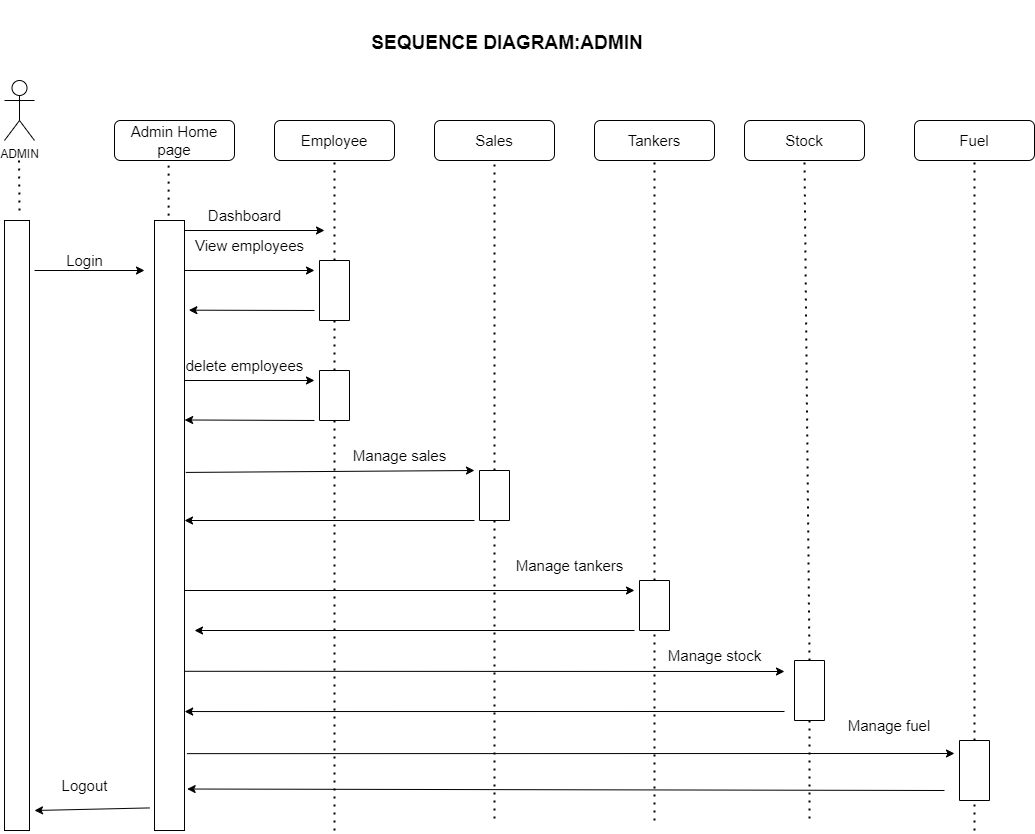

The diagram above was exported from draw.io. Its source (the exported page's mxGraphModel, read from the mxfile embedded in the PNG):
<mxGraphModel dx="1887" dy="980" grid="1" gridSize="10" guides="1" tooltips="1" connect="1" arrows="1" fold="1" page="1" pageScale="1" pageWidth="850" pageHeight="1100" math="0" shadow="0">
  <root>
    <mxCell id="0" />
    <mxCell id="1" parent="0" />
    <mxCell id="Rc33QxNqq6AnB9F8QlnY-1" value="ADMIN" style="shape=umlActor;verticalLabelPosition=bottom;verticalAlign=top;html=1;outlineConnect=0;" parent="1" vertex="1">
      <mxGeometry x="50" y="170" width="30" height="60" as="geometry" />
    </mxCell>
    <mxCell id="Rc33QxNqq6AnB9F8QlnY-2" value="" style="endArrow=none;dashed=1;html=1;dashPattern=1 3;strokeWidth=2;rounded=0;" parent="1" edge="1">
      <mxGeometry width="50" height="50" relative="1" as="geometry">
        <mxPoint x="65" y="300" as="sourcePoint" />
        <mxPoint x="64.5" y="250" as="targetPoint" />
      </mxGeometry>
    </mxCell>
    <mxCell id="Rc33QxNqq6AnB9F8QlnY-3" value="" style="endArrow=none;dashed=1;html=1;dashPattern=1 3;strokeWidth=2;rounded=0;exitX=0.47;exitY=-0.008;exitDx=0;exitDy=0;exitPerimeter=0;entryX=0.451;entryY=1;entryDx=0;entryDy=0;entryPerimeter=0;" parent="1" source="Rc33QxNqq6AnB9F8QlnY-13" target="Rc33QxNqq6AnB9F8QlnY-12" edge="1">
      <mxGeometry width="50" height="50" relative="1" as="geometry">
        <mxPoint x="220" y="300" as="sourcePoint" />
        <mxPoint x="210" y="260" as="targetPoint" />
      </mxGeometry>
    </mxCell>
    <mxCell id="Rc33QxNqq6AnB9F8QlnY-6" value="" style="html=1;points=[];perimeter=orthogonalPerimeter;" parent="1" vertex="1">
      <mxGeometry x="50" y="310" width="25" height="610" as="geometry" />
    </mxCell>
    <mxCell id="Rc33QxNqq6AnB9F8QlnY-7" value="SEQUENCE DIAGRAM:ADMIN" style="text;align=center;fontStyle=1;verticalAlign=middle;spacingLeft=3;spacingRight=3;strokeColor=none;rotatable=0;points=[[0,0.5],[1,0.5]];portConstraint=eastwest;fontSize=19;" parent="1" vertex="1">
      <mxGeometry x="306" y="90" width="494" height="80" as="geometry" />
    </mxCell>
    <mxCell id="Rc33QxNqq6AnB9F8QlnY-9" value="Tankers" style="rounded=1;whiteSpace=wrap;html=1;fontSize=15;" parent="1" vertex="1">
      <mxGeometry x="640" y="210" width="120" height="40" as="geometry" />
    </mxCell>
    <mxCell id="Rc33QxNqq6AnB9F8QlnY-10" value="Sales" style="rounded=1;whiteSpace=wrap;html=1;fontSize=15;" parent="1" vertex="1">
      <mxGeometry x="480" y="210" width="120" height="40" as="geometry" />
    </mxCell>
    <mxCell id="Rc33QxNqq6AnB9F8QlnY-11" value="Employee" style="rounded=1;whiteSpace=wrap;html=1;fontSize=15;" parent="1" vertex="1">
      <mxGeometry x="320" y="210" width="120" height="40" as="geometry" />
    </mxCell>
    <mxCell id="Rc33QxNqq6AnB9F8QlnY-12" value="Admin Home&lt;br&gt;page" style="rounded=1;whiteSpace=wrap;html=1;fontSize=15;" parent="1" vertex="1">
      <mxGeometry x="160" y="210" width="120" height="40" as="geometry" />
    </mxCell>
    <mxCell id="Rc33QxNqq6AnB9F8QlnY-13" value="" style="html=1;points=[];perimeter=orthogonalPerimeter;fontSize=15;" parent="1" vertex="1">
      <mxGeometry x="200" y="310" width="30" height="610" as="geometry" />
    </mxCell>
    <mxCell id="Rc33QxNqq6AnB9F8QlnY-15" value="" style="rounded=0;whiteSpace=wrap;html=1;fontSize=15;direction=south;" parent="1" vertex="1">
      <mxGeometry x="365" y="460" width="30" height="50" as="geometry" />
    </mxCell>
    <mxCell id="Rc33QxNqq6AnB9F8QlnY-16" value="" style="rounded=0;whiteSpace=wrap;html=1;fontSize=15;direction=south;" parent="1" vertex="1">
      <mxGeometry x="685" y="670" width="30" height="50" as="geometry" />
    </mxCell>
    <mxCell id="Rc33QxNqq6AnB9F8QlnY-17" value="" style="rounded=0;whiteSpace=wrap;html=1;fontSize=15;direction=south;" parent="1" vertex="1">
      <mxGeometry x="525" y="560" width="30" height="50" as="geometry" />
    </mxCell>
    <mxCell id="Rc33QxNqq6AnB9F8QlnY-18" value="" style="rounded=0;whiteSpace=wrap;html=1;fontSize=15;direction=south;" parent="1" vertex="1">
      <mxGeometry x="365" y="350" width="30" height="60" as="geometry" />
    </mxCell>
    <mxCell id="Rc33QxNqq6AnB9F8QlnY-21" value="" style="endArrow=none;dashed=1;html=1;dashPattern=1 3;strokeWidth=2;rounded=0;fontSize=15;exitX=0;exitY=0.5;exitDx=0;exitDy=0;" parent="1" source="Rc33QxNqq6AnB9F8QlnY-15" edge="1">
      <mxGeometry width="50" height="50" relative="1" as="geometry">
        <mxPoint x="380" y="450" as="sourcePoint" />
        <mxPoint x="380" y="410" as="targetPoint" />
      </mxGeometry>
    </mxCell>
    <mxCell id="Rc33QxNqq6AnB9F8QlnY-24" value="" style="endArrow=none;dashed=1;html=1;dashPattern=1 3;strokeWidth=2;rounded=0;fontSize=15;exitX=0;exitY=0.5;exitDx=0;exitDy=0;" parent="1" source="Rc33QxNqq6AnB9F8QlnY-16" edge="1">
      <mxGeometry width="50" height="50" relative="1" as="geometry">
        <mxPoint x="650" y="300" as="sourcePoint" />
        <mxPoint x="700" y="250" as="targetPoint" />
      </mxGeometry>
    </mxCell>
    <mxCell id="Rc33QxNqq6AnB9F8QlnY-26" value="" style="endArrow=none;dashed=1;html=1;dashPattern=1 3;strokeWidth=2;rounded=0;fontSize=15;exitX=0;exitY=0.5;exitDx=0;exitDy=0;" parent="1" source="Rc33QxNqq6AnB9F8QlnY-17" edge="1">
      <mxGeometry width="50" height="50" relative="1" as="geometry">
        <mxPoint x="490" y="300" as="sourcePoint" />
        <mxPoint x="540" y="250" as="targetPoint" />
      </mxGeometry>
    </mxCell>
    <mxCell id="Rc33QxNqq6AnB9F8QlnY-28" value="" style="endArrow=none;dashed=1;html=1;dashPattern=1 3;strokeWidth=2;rounded=0;fontSize=15;exitX=0;exitY=0.5;exitDx=0;exitDy=0;" parent="1" source="Rc33QxNqq6AnB9F8QlnY-18" edge="1">
      <mxGeometry width="50" height="50" relative="1" as="geometry">
        <mxPoint x="330" y="300" as="sourcePoint" />
        <mxPoint x="380" y="250" as="targetPoint" />
      </mxGeometry>
    </mxCell>
    <mxCell id="Rc33QxNqq6AnB9F8QlnY-36" value="" style="endArrow=classic;html=1;rounded=0;fontSize=15;" parent="1" edge="1">
      <mxGeometry width="50" height="50" relative="1" as="geometry">
        <mxPoint x="80" y="360" as="sourcePoint" />
        <mxPoint x="190" y="360" as="targetPoint" />
      </mxGeometry>
    </mxCell>
    <mxCell id="Rc33QxNqq6AnB9F8QlnY-37" value="Login" style="text;html=1;align=center;verticalAlign=middle;resizable=0;points=[];autosize=1;strokeColor=none;fillColor=none;fontSize=15;" parent="1" vertex="1">
      <mxGeometry x="100" y="335" width="60" height="30" as="geometry" />
    </mxCell>
    <mxCell id="Rc33QxNqq6AnB9F8QlnY-38" value="Logout" style="text;html=1;align=center;verticalAlign=middle;resizable=0;points=[];autosize=1;strokeColor=none;fillColor=none;fontSize=15;" parent="1" vertex="1">
      <mxGeometry x="95" y="860" width="70" height="30" as="geometry" />
    </mxCell>
    <mxCell id="Rc33QxNqq6AnB9F8QlnY-39" value="" style="endArrow=classic;html=1;rounded=0;fontSize=15;" parent="1" edge="1">
      <mxGeometry width="50" height="50" relative="1" as="geometry">
        <mxPoint x="230" y="320" as="sourcePoint" />
        <mxPoint x="370" y="320" as="targetPoint" />
      </mxGeometry>
    </mxCell>
    <mxCell id="Rc33QxNqq6AnB9F8QlnY-40" value="Dashboard" style="text;html=1;align=center;verticalAlign=middle;resizable=0;points=[];autosize=1;strokeColor=none;fillColor=none;fontSize=15;" parent="1" vertex="1">
      <mxGeometry x="240" y="290" width="100" height="30" as="geometry" />
    </mxCell>
    <mxCell id="Rc33QxNqq6AnB9F8QlnY-44" value="" style="endArrow=classic;html=1;rounded=0;fontSize=15;" parent="1" edge="1">
      <mxGeometry width="50" height="50" relative="1" as="geometry">
        <mxPoint x="230" y="360" as="sourcePoint" />
        <mxPoint x="360" y="360" as="targetPoint" />
      </mxGeometry>
    </mxCell>
    <mxCell id="Rc33QxNqq6AnB9F8QlnY-47" value="View employees" style="text;html=1;align=center;verticalAlign=middle;resizable=0;points=[];autosize=1;strokeColor=none;fillColor=none;fontSize=15;" parent="1" vertex="1">
      <mxGeometry x="230" y="320" width="130" height="30" as="geometry" />
    </mxCell>
    <mxCell id="Rc33QxNqq6AnB9F8QlnY-49" value="" style="endArrow=classic;html=1;rounded=0;fontSize=15;entryX=1.005;entryY=0.327;entryDx=0;entryDy=0;entryPerimeter=0;" parent="1" target="Rc33QxNqq6AnB9F8QlnY-13" edge="1">
      <mxGeometry width="50" height="50" relative="1" as="geometry">
        <mxPoint x="360" y="510" as="sourcePoint" />
        <mxPoint x="240" y="510" as="targetPoint" />
      </mxGeometry>
    </mxCell>
    <mxCell id="Rc33QxNqq6AnB9F8QlnY-50" value="" style="endArrow=classic;html=1;rounded=0;fontSize=15;" parent="1" edge="1">
      <mxGeometry width="50" height="50" relative="1" as="geometry">
        <mxPoint x="230" y="470" as="sourcePoint" />
        <mxPoint x="360" y="470" as="targetPoint" />
      </mxGeometry>
    </mxCell>
    <mxCell id="Rc33QxNqq6AnB9F8QlnY-51" value="" style="endArrow=classic;html=1;rounded=0;fontSize=15;exitX=1.043;exitY=0.413;exitDx=0;exitDy=0;exitPerimeter=0;" parent="1" source="Rc33QxNqq6AnB9F8QlnY-13" edge="1">
      <mxGeometry width="50" height="50" relative="1" as="geometry">
        <mxPoint x="470" y="610" as="sourcePoint" />
        <mxPoint x="520" y="560" as="targetPoint" />
      </mxGeometry>
    </mxCell>
    <mxCell id="Rc33QxNqq6AnB9F8QlnY-52" value="" style="endArrow=classic;html=1;rounded=0;fontSize=15;" parent="1" target="Rc33QxNqq6AnB9F8QlnY-13" edge="1">
      <mxGeometry width="50" height="50" relative="1" as="geometry">
        <mxPoint x="520" y="610" as="sourcePoint" />
        <mxPoint x="575" y="560" as="targetPoint" />
      </mxGeometry>
    </mxCell>
    <mxCell id="5c_BvrpIfVzTKTTvQ9yM-1" value="Stock" style="rounded=1;whiteSpace=wrap;html=1;fontSize=15;" parent="1" vertex="1">
      <mxGeometry x="790" y="210" width="120" height="40" as="geometry" />
    </mxCell>
    <mxCell id="-7SNFIm2IAEg75phZbkB-1" value="Fuel" style="rounded=1;whiteSpace=wrap;html=1;fontSize=15;" vertex="1" parent="1">
      <mxGeometry x="960" y="210" width="120" height="40" as="geometry" />
    </mxCell>
    <mxCell id="-7SNFIm2IAEg75phZbkB-3" value="&lt;font style=&quot;font-size: 15px;&quot;&gt;delete employees&lt;/font&gt;" style="text;html=1;align=center;verticalAlign=middle;resizable=0;points=[];autosize=1;strokeColor=none;fillColor=none;" vertex="1" parent="1">
      <mxGeometry x="220" y="440" width="140" height="30" as="geometry" />
    </mxCell>
    <mxCell id="-7SNFIm2IAEg75phZbkB-4" value="&lt;font style=&quot;font-size: 15px;&quot;&gt;Manage sales&lt;/font&gt;" style="text;html=1;align=center;verticalAlign=middle;resizable=0;points=[];autosize=1;strokeColor=none;fillColor=none;fontSize=14;" vertex="1" parent="1">
      <mxGeometry x="385" y="530" width="120" height="30" as="geometry" />
    </mxCell>
    <mxCell id="-7SNFIm2IAEg75phZbkB-8" value="" style="endArrow=none;dashed=1;html=1;dashPattern=1 3;strokeWidth=2;rounded=0;fontSize=15;entryX=0.5;entryY=1;entryDx=0;entryDy=0;startArrow=none;exitX=0;exitY=0.5;exitDx=0;exitDy=0;" edge="1" parent="1" source="-7SNFIm2IAEg75phZbkB-12" target="5c_BvrpIfVzTKTTvQ9yM-1">
      <mxGeometry width="50" height="50" relative="1" as="geometry">
        <mxPoint x="850" y="790" as="sourcePoint" />
        <mxPoint x="630" y="450" as="targetPoint" />
      </mxGeometry>
    </mxCell>
    <mxCell id="-7SNFIm2IAEg75phZbkB-9" value="" style="endArrow=classic;html=1;rounded=0;fontSize=15;" edge="1" parent="1" source="Rc33QxNqq6AnB9F8QlnY-13">
      <mxGeometry width="50" height="50" relative="1" as="geometry">
        <mxPoint x="230" y="710" as="sourcePoint" />
        <mxPoint x="680" y="680" as="targetPoint" />
      </mxGeometry>
    </mxCell>
    <mxCell id="-7SNFIm2IAEg75phZbkB-10" value="Manage tankers" style="text;html=1;align=center;verticalAlign=middle;resizable=0;points=[];autosize=1;strokeColor=none;fillColor=none;fontSize=15;" vertex="1" parent="1">
      <mxGeometry x="550" y="640" width="130" height="30" as="geometry" />
    </mxCell>
    <mxCell id="-7SNFIm2IAEg75phZbkB-11" value="" style="endArrow=classic;html=1;rounded=0;fontSize=15;" edge="1" parent="1">
      <mxGeometry width="50" height="50" relative="1" as="geometry">
        <mxPoint x="680" y="720" as="sourcePoint" />
        <mxPoint x="240" y="720" as="targetPoint" />
      </mxGeometry>
    </mxCell>
    <mxCell id="-7SNFIm2IAEg75phZbkB-12" value="" style="rounded=0;whiteSpace=wrap;html=1;fontSize=15;direction=south;" vertex="1" parent="1">
      <mxGeometry x="840" y="750" width="30" height="60" as="geometry" />
    </mxCell>
    <mxCell id="-7SNFIm2IAEg75phZbkB-14" value="" style="endArrow=classic;html=1;rounded=0;fontSize=15;exitX=1.005;exitY=0.739;exitDx=0;exitDy=0;exitPerimeter=0;" edge="1" parent="1" source="Rc33QxNqq6AnB9F8QlnY-13">
      <mxGeometry width="50" height="50" relative="1" as="geometry">
        <mxPoint x="230" y="810" as="sourcePoint" />
        <mxPoint x="830" y="761" as="targetPoint" />
      </mxGeometry>
    </mxCell>
    <mxCell id="-7SNFIm2IAEg75phZbkB-15" value="Manage stock" style="text;html=1;align=center;verticalAlign=middle;resizable=0;points=[];autosize=1;strokeColor=none;fillColor=none;fontSize=15;" vertex="1" parent="1">
      <mxGeometry x="700" y="730" width="120" height="30" as="geometry" />
    </mxCell>
    <mxCell id="-7SNFIm2IAEg75phZbkB-16" value="" style="endArrow=classic;html=1;rounded=0;fontSize=15;entryX=1.005;entryY=0.805;entryDx=0;entryDy=0;entryPerimeter=0;" edge="1" parent="1" target="Rc33QxNqq6AnB9F8QlnY-13">
      <mxGeometry width="50" height="50" relative="1" as="geometry">
        <mxPoint x="830" y="801" as="sourcePoint" />
        <mxPoint x="720" y="580" as="targetPoint" />
      </mxGeometry>
    </mxCell>
    <mxCell id="-7SNFIm2IAEg75phZbkB-17" value="" style="endArrow=none;dashed=1;html=1;dashPattern=1 3;strokeWidth=2;rounded=0;fontSize=15;entryX=0.5;entryY=1;entryDx=0;entryDy=0;exitX=0;exitY=0.5;exitDx=0;exitDy=0;" edge="1" parent="1" source="-7SNFIm2IAEg75phZbkB-20" target="-7SNFIm2IAEg75phZbkB-1">
      <mxGeometry width="50" height="50" relative="1" as="geometry">
        <mxPoint x="1020" y="780" as="sourcePoint" />
        <mxPoint x="720" y="580" as="targetPoint" />
      </mxGeometry>
    </mxCell>
    <mxCell id="-7SNFIm2IAEg75phZbkB-19" value="" style="endArrow=classic;html=1;rounded=0;fontSize=15;exitX=1.081;exitY=0.874;exitDx=0;exitDy=0;exitPerimeter=0;" edge="1" parent="1" source="Rc33QxNqq6AnB9F8QlnY-13">
      <mxGeometry width="50" height="50" relative="1" as="geometry">
        <mxPoint x="670" y="630" as="sourcePoint" />
        <mxPoint x="1000" y="843" as="targetPoint" />
      </mxGeometry>
    </mxCell>
    <mxCell id="-7SNFIm2IAEg75phZbkB-20" value="" style="rounded=0;whiteSpace=wrap;html=1;fontSize=15;direction=south;" vertex="1" parent="1">
      <mxGeometry x="1005" y="830" width="30" height="60" as="geometry" />
    </mxCell>
    <mxCell id="-7SNFIm2IAEg75phZbkB-22" value="" style="endArrow=classic;html=1;rounded=0;fontSize=15;entryX=1.089;entryY=0.932;entryDx=0;entryDy=0;entryPerimeter=0;" edge="1" parent="1" target="Rc33QxNqq6AnB9F8QlnY-13">
      <mxGeometry width="50" height="50" relative="1" as="geometry">
        <mxPoint x="990" y="880" as="sourcePoint" />
        <mxPoint x="720" y="580" as="targetPoint" />
      </mxGeometry>
    </mxCell>
    <mxCell id="-7SNFIm2IAEg75phZbkB-23" value="" style="endArrow=classic;html=1;rounded=0;fontSize=15;entryX=1.146;entryY=0.147;entryDx=0;entryDy=0;entryPerimeter=0;" edge="1" parent="1" target="Rc33QxNqq6AnB9F8QlnY-13">
      <mxGeometry width="50" height="50" relative="1" as="geometry">
        <mxPoint x="360" y="400" as="sourcePoint" />
        <mxPoint x="720" y="580" as="targetPoint" />
      </mxGeometry>
    </mxCell>
    <mxCell id="-7SNFIm2IAEg75phZbkB-24" value="Manage fuel" style="text;html=1;strokeColor=none;fillColor=none;align=center;verticalAlign=middle;whiteSpace=wrap;rounded=0;fontSize=15;" vertex="1" parent="1">
      <mxGeometry x="880" y="800" width="110" height="30" as="geometry" />
    </mxCell>
    <mxCell id="-7SNFIm2IAEg75phZbkB-25" value="" style="endArrow=none;dashed=1;html=1;dashPattern=1 3;strokeWidth=2;rounded=0;fontSize=15;exitX=1;exitY=0.5;exitDx=0;exitDy=0;" edge="1" parent="1" source="Rc33QxNqq6AnB9F8QlnY-17">
      <mxGeometry width="50" height="50" relative="1" as="geometry">
        <mxPoint x="680" y="620" as="sourcePoint" />
        <mxPoint x="540" y="910" as="targetPoint" />
      </mxGeometry>
    </mxCell>
    <mxCell id="-7SNFIm2IAEg75phZbkB-26" value="" style="endArrow=none;dashed=1;html=1;dashPattern=1 3;strokeWidth=2;rounded=0;fontSize=15;exitX=1;exitY=0.5;exitDx=0;exitDy=0;" edge="1" parent="1" source="Rc33QxNqq6AnB9F8QlnY-15">
      <mxGeometry width="50" height="50" relative="1" as="geometry">
        <mxPoint x="680" y="620" as="sourcePoint" />
        <mxPoint x="380" y="920" as="targetPoint" />
      </mxGeometry>
    </mxCell>
    <mxCell id="-7SNFIm2IAEg75phZbkB-27" value="" style="endArrow=none;dashed=1;html=1;dashPattern=1 3;strokeWidth=2;rounded=0;fontSize=15;entryX=1;entryY=0.5;entryDx=0;entryDy=0;" edge="1" parent="1" target="Rc33QxNqq6AnB9F8QlnY-16">
      <mxGeometry width="50" height="50" relative="1" as="geometry">
        <mxPoint x="700" y="910" as="sourcePoint" />
        <mxPoint x="730" y="570" as="targetPoint" />
      </mxGeometry>
    </mxCell>
    <mxCell id="-7SNFIm2IAEg75phZbkB-28" value="" style="endArrow=none;dashed=1;html=1;dashPattern=1 3;strokeWidth=2;rounded=0;fontSize=15;exitX=1;exitY=0.5;exitDx=0;exitDy=0;" edge="1" parent="1" source="-7SNFIm2IAEg75phZbkB-12">
      <mxGeometry width="50" height="50" relative="1" as="geometry">
        <mxPoint x="680" y="620" as="sourcePoint" />
        <mxPoint x="855" y="910" as="targetPoint" />
      </mxGeometry>
    </mxCell>
    <mxCell id="-7SNFIm2IAEg75phZbkB-29" value="" style="endArrow=none;dashed=1;html=1;dashPattern=1 3;strokeWidth=2;rounded=0;fontSize=15;" edge="1" parent="1">
      <mxGeometry width="50" height="50" relative="1" as="geometry">
        <mxPoint x="1020" y="920" as="sourcePoint" />
        <mxPoint x="1020" y="890" as="targetPoint" />
      </mxGeometry>
    </mxCell>
    <mxCell id="-7SNFIm2IAEg75phZbkB-30" value="" style="endArrow=classic;html=1;rounded=0;fontSize=15;exitX=-0.167;exitY=0.963;exitDx=0;exitDy=0;exitPerimeter=0;" edge="1" parent="1" source="Rc33QxNqq6AnB9F8QlnY-13">
      <mxGeometry width="50" height="50" relative="1" as="geometry">
        <mxPoint x="680" y="620" as="sourcePoint" />
        <mxPoint x="80" y="900" as="targetPoint" />
      </mxGeometry>
    </mxCell>
  </root>
</mxGraphModel>